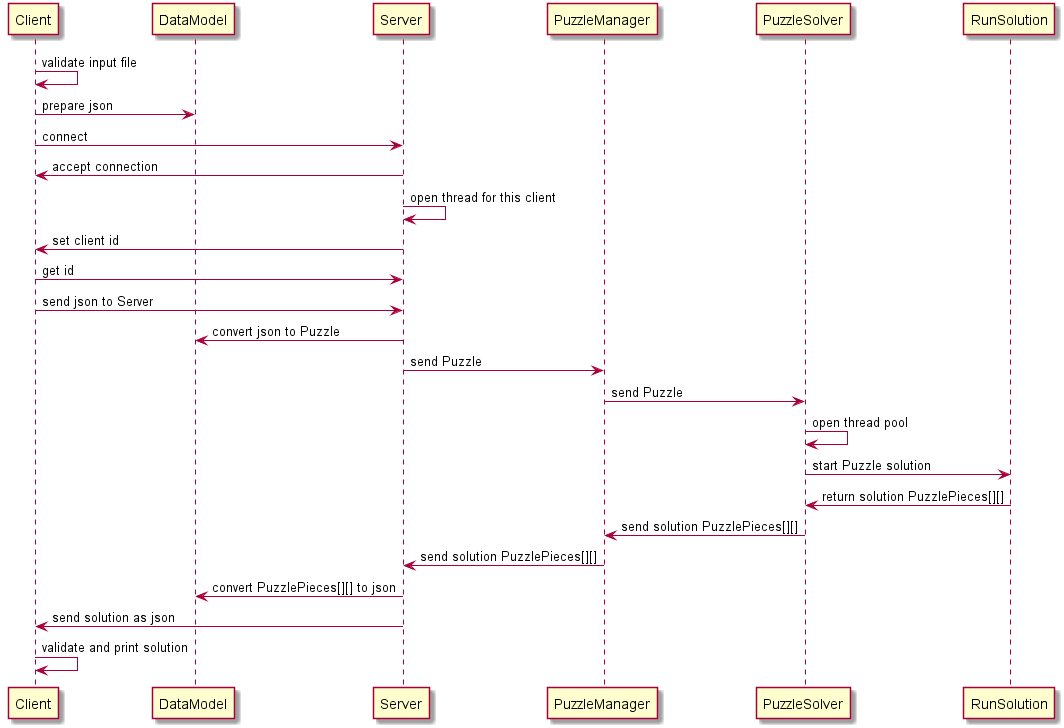

The diagram above was rendered by PlantUML. Its source (embedded in the PNG):
@startuml
Client -> Client: validate input file
Client -> DataModel: prepare json
Client -> Server: connect
Server -> Client: accept connection
Server -> Server: open thread for this client
Server -> Client: set client id
Client -> Server: get id

Client -> Server: send json to Server
Server -> DataModel: convert json to Puzzle
Server -> PuzzleManager: send Puzzle
PuzzleManager -> PuzzleSolver: send Puzzle
PuzzleSolver -> PuzzleSolver: open thread pool
PuzzleSolver -> RunSolution: start Puzzle solution
RunSolution -> PuzzleSolver: return solution PuzzlePieces[][]
PuzzleSolver -> PuzzleManager: send solution PuzzlePieces[][]
PuzzleManager -> Server: send solution PuzzlePieces[][]
Server -> DataModel: convert PuzzlePieces[][] to json
Server -> Client: send solution as json
Client -> Client: validate and print solution


@enduml